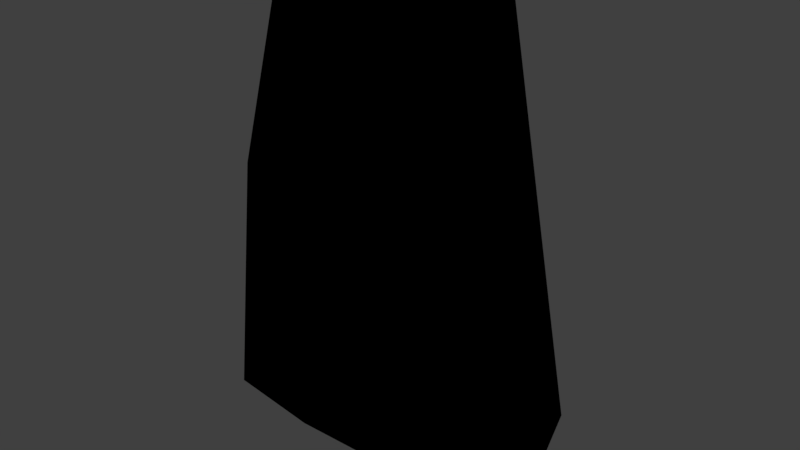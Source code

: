 # Source: piedra2.blend  (saved by Blender 2.92.15; exported with 4.5.12 LTS)
import bpy
from mathutils import Matrix  # noqa: F401  (used for matrix-valued properties, if any)

bpy.ops.wm.read_factory_settings(use_empty=True)
scene = bpy.context.scene
scene.name = 'Scene'

# ---- collections
col_collection_8 = bpy.data.collections.new('Collection 8'); scene.collection.children.link(col_collection_8)

# ---- images (referenced by path relative to the original .blend; pixels are not part of the script)
import os
ASSET_DIR = os.environ.get("B2B_ASSET_DIR", "")  # directory of the original .blend (textures are referenced by path, not embedded)
HERE = os.path.dirname(os.path.abspath(__file__))  # packed textures are extracted next to this script under _unpacked/

def load_image(name, relpath, width, height, colorspace="sRGB"):
    """Load a texture the original file referenced (path relative to the .blend, or extracted next to this script)."""
    p = next((c for c in (os.path.join(HERE, relpath), os.path.join(ASSET_DIR, relpath)) if relpath and os.path.exists(c)), "")
    if p:
        img = bpy.data.images.load(p, check_existing=True)
        img.name = name
    else:  # same state as the original file: an image datablock whose file is absent (Cycles renders it pink)
        img = bpy.data.images.new(name, width, height)
        img.source = "FILE"
        img.filepath = "//" + (relpath or name)
    img.colorspace_settings.name = colorspace
    return img
img_rock2_png = load_image('rock2.png', '_unpacked/rock2.8ede7946.png', 64, 64, 'sRGB')

# ---- materials (node trees are filled in below, after node groups)
mat_rock_2 = bpy.data.materials.new('rock_2')
mat_rock_2.alpha_threshold = 0.0
mat_rock_2.use_transparent_shadow = False
mat_rock_2.roughness = 0.5

# ---- material node trees
mat_rock_2.use_nodes = True; mat_rock_2.node_tree.nodes.clear()
_N = mat_rock_2.node_tree.nodes; _L = mat_rock_2.node_tree.links
n0 = _N.new('ShaderNodeOutputMaterial'); n0.name = 'Material Output'; n0.location = (300, 300)
n1 = _N.new('ShaderNodeTexImage'); n1.name = 'Image Texture'; n1.location = (-7, 347)
n1.image = img_rock2_png
n1.interpolation = 'Closest'
n0.is_active_output = True

# ---- world
world_world = bpy.data.worlds.new('World'); scene.world = world_world
world_world.color = (0.05088, 0.05088, 0.05088)
world_world.use_sun_shadow = False
world_world.sun_shadow_jitter_overblur = 0.0
world_world.cycles.sampling_method = 'MANUAL'

# ---- meshes
me_cube_014 = bpy.data.meshes.new('Cube.014')
me_cube_014.from_pydata([(0.2651, 0.2556, 0.8557), (0.5855, -0.03857, 0.2186), (-0.139, 0.3625, 0.9331), (-0.05978, -0.3741, 0.6868), (-0.4846, 0.2696, 0.5893), (0.01852, 0.3327, -0.664), (0.455, -0.4366, -0.4363), (-0.1067, -0.4471, -0.7261), (-0.6234, -0.0007354, 0.7226), (-0.5402, -0.2559, 0.1515), (-0.4862, -0.4, -0.7263), (-0.5941, 0.2581, -0.552), (0.6379, 0.1514, -0.6771), (0.6641, 0.004047, -0.7624), (0.6313, -0.1985, -0.4367), (0.3408, -0.3682, 0.4303), (0.1788, 0.08896, 0.9471), (-0.2799, -0.04598, 0.9707), (-0.1237, -0.1696, -0.993), (0.2453, -0.2315, -0.9499), (-0.5894, -0.06001, -0.7704)], [], [(9, 7, 3), (18, 10, 20), (11, 20, 9), (0, 16, 1), (13, 19, 12), (19, 14, 6), (14, 13, 12), (2, 0, 5), (11, 8, 4), (19, 7, 18), (3, 15, 16), (4, 2, 5), (17, 2, 8), (18, 20, 5), (10, 7, 9), (18, 7, 10), (10, 9, 20), (8, 11, 9), (2, 17, 16), (5, 12, 19), (19, 18, 5), (6, 7, 19), (19, 13, 14), (12, 0, 1), (12, 1, 14), (6, 15, 7), (3, 7, 15), (12, 5, 0), (1, 16, 15), (17, 3, 16), (8, 2, 4), (17, 8, 3), (14, 1, 15), (15, 6, 14), (3, 8, 9), (2, 16, 0), (5, 11, 4), (11, 5, 20)])
me_cube_014.polygons.foreach_set('use_smooth', [True] * 38)
_uv = me_cube_014.uv_layers.new(name='UVMap')
_uv.uv.foreach_set('vector', [0.26, 0.6402, 0.4108, 0.3667, 0.4317, 0.8082, 0.2339, 0.2228, 0.1157, 0.3416, 0.06355, 0.2193, 0.03321, 0.4855, 0.1413, 0.4191, 0.2344, 0.6759, 0.7597, 0.566, 0.8413, 0.6141, 0.6477, 0.7845, 0.4749, 0.149, 0.3467, 0.2203, 0.4425, 0.08503, 0.3467, 0.2203, 0.5169, 0.2906, 0.4594, 0.3419, 0.552, 0.9256, 0.4087, 0.9453, 0.3883, 0.8655, 0.7635, 0.5016, 0.6509, 0.4946, 0.6687, 0.02426, 0.03321, 0.4855, 0.1692, 0.8063, 0.07023, 0.8042, 0.3467, 0.2203, 0.2595, 0.3427, 0.2339, 0.2228, 0.9166, 0.7365, 0.7941, 0.818, 0.8413, 0.6141, 0.8646, 0.388, 0.7635, 0.5016, 0.6687, 0.02426, 0.2075, 0.9076, 0.07104, 0.9644, 0.1692, 0.8063, 0.2339, 0.2228, 0.06355, 0.2193, 0.245, 0.03338, 0.2742, 0.3647, 0.4108, 0.3667, 0.26, 0.6402, 0.2339, 0.2228, 0.2595, 0.3427, 0.1157, 0.3416, 0.2405, 0.3726, 0.2344, 0.6759, 0.1413, 0.4191, 0.1692, 0.8063, 0.03321, 0.4855, 0.2344, 0.6759, 0.8592, 0.4839, 0.9829, 0.5982, 0.8413, 0.6141, 0.245, 0.03338, 0.4425, 0.08503, 0.3467, 0.2203, 0.3467, 0.2203, 0.2339, 0.2228, 0.245, 0.03338, 0.4594, 0.3419, 0.2595, 0.3427, 0.3467, 0.2203, 0.3467, 0.2203, 0.4749, 0.149, 0.5169, 0.2906, 0.3883, 0.8655, 0.7597, 0.566, 0.6477, 0.7845, 0.3883, 0.8655, 0.6477, 0.7845, 0.552, 0.9256, 0.5802, 0.4621, 0.5388, 0.6761, 0.4108, 0.3667, 0.4317, 0.8082, 0.4108, 0.3667, 0.5388, 0.6761, 0.4835, 0.04163, 0.6687, 0.02426, 0.6509, 0.4946, 0.6477, 0.7845, 0.8413, 0.6141, 0.7941, 0.818, 0.9829, 0.5982, 0.9166, 0.7365, 0.8413, 0.6141, 0.1692, 0.8063, 0.07104, 0.9644, 0.07023, 0.8042, 0.2075, 0.9076, 0.1692, 0.8063, 0.3282, 0.8607, 0.552, 0.9256, 0.6477, 0.7845, 0.7941, 0.818, 0.7941, 0.818, 0.595, 0.9721, 0.552, 0.9256, 0.3282, 0.8607, 0.1692, 0.8063, 0.2344, 0.6759, 0.8592, 0.4839, 0.8413, 0.6141, 0.7597, 0.566, 0.6687, 0.02426, 0.842, 0.03036, 0.8646, 0.388, 0.02956, 0.07622, 0.245, 0.03338, 0.06355, 0.2193])
me_cube_014.materials.append(mat_rock_2)
me_cube_014.use_remesh_preserve_volume = False
me_cube_014.use_remesh_preserve_attributes = False
me_cube_014.use_mirror_vertex_groups = False
me_cube_014.update()

# ---- objects
ob_rock_2 = bpy.data.objects.new('rock_2', me_cube_014)

# ---- transforms, parenting, visibility, modifiers, constraints
ob_rock_2.location = (0.0, 0.0, 0.4579)
ob_rock_2.scale = (0.483, 0.483, 0.483)
ob_rock_2.lineart.crease_threshold = 0.0

# ---- collection membership
col_collection_8.objects.link(ob_rock_2)

# ---- scene / render settings (as saved in the file)
scene.frame_start = 1; scene.frame_end = 250; scene.frame_set(1)
scene.render.engine = 'BLENDER_EEVEE_NEXT'
scene.render.resolution_percentage = 50
scene.render.dither_intensity = 0.0
scene.cycles.use_denoising = False
scene.cycles.samples = 128
scene.cycles.sampling_pattern = 'TABULATED_SOBOL'
scene.cycles.use_adaptive_sampling = False
scene.cycles.use_light_tree = False
scene.cycles.blur_glossy = 0.0
scene.cycles.sample_clamp_indirect = 0.0
scene.view_settings.view_transform = 'Standard'
bpy.context.view_layer.update()

# ---- added for rendering (the .blend has no active camera and no usable light): camera, sun
cam_auto = bpy.data.cameras.new('AutoCamera')
cam_auto.lens = 50.0
cam_auto.sensor_width = 36.0
cam_auto.clip_end = 1000.0
ob_auto_camera = bpy.data.objects.new('AutoCamera', cam_auto)
scene.collection.objects.link(ob_auto_camera)
ob_auto_camera.location = (1.11986, -1.35245, 1.34056)
ob_auto_camera.rotation_euler = (1.09748, -7.21219e-08, 0.694738)
scene.camera = ob_auto_camera
light_auto_sun = bpy.data.lights.new('AutoSun', 'SUN')
light_auto_sun.energy = 3.0
light_auto_sun.angle = 0.0523599
ob_auto_sun = bpy.data.objects.new('AutoSun', light_auto_sun)
scene.collection.objects.link(ob_auto_sun)
ob_auto_sun.rotation_euler = (0.872665, 0.174533, 0.523599)
bpy.context.view_layer.update()
